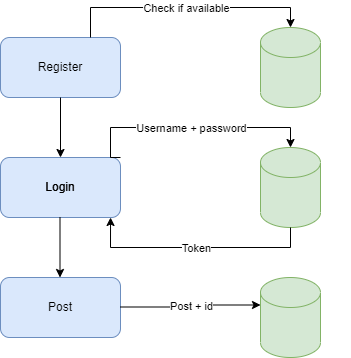

The diagram above was exported from draw.io. Its source (the exported page's mxGraphModel, read from the mxfile embedded in the PNG):
<mxGraphModel dx="1382" dy="764" grid="1" gridSize="10" guides="1" tooltips="1" connect="1" arrows="1" fold="1" page="1" pageScale="1" pageWidth="850" pageHeight="1100" math="0" shadow="0">
  <root>
    <mxCell id="0" />
    <mxCell id="1" parent="0" />
    <mxCell id="Tf3LnIPzUOm-GrvrbUlF-25" value="" style="rounded=1;whiteSpace=wrap;html=1;fillColor=#dae8fc;strokeColor=#6c8ebf;" vertex="1" parent="1">
      <mxGeometry x="80" y="280" width="120" height="60" as="geometry" />
    </mxCell>
    <mxCell id="Tf3LnIPzUOm-GrvrbUlF-1" value="" style="rounded=1;whiteSpace=wrap;html=1;fillColor=#dae8fc;strokeColor=#6c8ebf;" vertex="1" parent="1">
      <mxGeometry x="80" y="40" width="120" height="60" as="geometry" />
    </mxCell>
    <mxCell id="Tf3LnIPzUOm-GrvrbUlF-2" value="Register" style="text;html=1;strokeColor=none;fillColor=none;align=center;verticalAlign=middle;whiteSpace=wrap;rounded=0;" vertex="1" parent="1">
      <mxGeometry x="80" y="40" width="120" height="60" as="geometry" />
    </mxCell>
    <mxCell id="Tf3LnIPzUOm-GrvrbUlF-5" value="" style="rounded=1;whiteSpace=wrap;html=1;fillColor=#dae8fc;strokeColor=#6c8ebf;" vertex="1" parent="1">
      <mxGeometry x="80" y="160" width="120" height="60" as="geometry" />
    </mxCell>
    <mxCell id="Tf3LnIPzUOm-GrvrbUlF-6" value="Login" style="text;html=1;strokeColor=none;fillColor=none;align=center;verticalAlign=middle;whiteSpace=wrap;rounded=0;" vertex="1" parent="1">
      <mxGeometry x="80" y="160" width="120" height="60" as="geometry" />
    </mxCell>
    <mxCell id="Tf3LnIPzUOm-GrvrbUlF-8" value="" style="endArrow=classic;html=1;rounded=0;edgeStyle=orthogonalEdgeStyle;exitX=0.5;exitY=1;exitDx=0;exitDy=0;entryX=0.5;entryY=0;entryDx=0;entryDy=0;" edge="1" parent="1" source="Tf3LnIPzUOm-GrvrbUlF-2" target="Tf3LnIPzUOm-GrvrbUlF-6">
      <mxGeometry width="50" height="50" relative="1" as="geometry">
        <mxPoint x="360" y="220" as="sourcePoint" />
        <mxPoint x="360" y="150" as="targetPoint" />
      </mxGeometry>
    </mxCell>
    <mxCell id="Tf3LnIPzUOm-GrvrbUlF-10" value="" style="group" vertex="1" connectable="0" parent="1">
      <mxGeometry x="310" y="30" width="120" height="80" as="geometry" />
    </mxCell>
    <mxCell id="Tf3LnIPzUOm-GrvrbUlF-9" value="" style="shape=cylinder3;whiteSpace=wrap;html=1;boundedLbl=1;backgroundOutline=1;size=15;fillColor=#d5e8d4;strokeColor=#82b366;" vertex="1" parent="Tf3LnIPzUOm-GrvrbUlF-10">
      <mxGeometry x="30" width="60" height="80" as="geometry" />
    </mxCell>
    <mxCell id="Tf3LnIPzUOm-GrvrbUlF-11" value="" style="shape=cylinder3;whiteSpace=wrap;html=1;boundedLbl=1;backgroundOutline=1;size=15;fillColor=#d5e8d4;strokeColor=#82b366;" vertex="1" parent="1">
      <mxGeometry x="340" y="150" width="60" height="80" as="geometry" />
    </mxCell>
    <mxCell id="Tf3LnIPzUOm-GrvrbUlF-15" value="" style="endArrow=classic;html=1;rounded=0;edgeStyle=orthogonalEdgeStyle;" edge="1" parent="1" target="Tf3LnIPzUOm-GrvrbUlF-11">
      <mxGeometry relative="1" as="geometry">
        <mxPoint x="200" y="160" as="sourcePoint" />
        <mxPoint x="370" y="150" as="targetPoint" />
        <Array as="points">
          <mxPoint x="190" y="160" />
          <mxPoint x="190" y="130" />
          <mxPoint x="370" y="130" />
        </Array>
      </mxGeometry>
    </mxCell>
    <mxCell id="Tf3LnIPzUOm-GrvrbUlF-16" value="Username + password" style="edgeLabel;resizable=0;html=1;align=center;verticalAlign=middle;" connectable="0" vertex="1" parent="Tf3LnIPzUOm-GrvrbUlF-15">
      <mxGeometry relative="1" as="geometry" />
    </mxCell>
    <mxCell id="Tf3LnIPzUOm-GrvrbUlF-17" value="" style="endArrow=classic;html=1;rounded=0;edgeStyle=orthogonalEdgeStyle;exitX=0.5;exitY=1;exitDx=0;exitDy=0;exitPerimeter=0;entryX=0.917;entryY=1;entryDx=0;entryDy=0;entryPerimeter=0;" edge="1" parent="1" source="Tf3LnIPzUOm-GrvrbUlF-11" target="Tf3LnIPzUOm-GrvrbUlF-6">
      <mxGeometry relative="1" as="geometry">
        <mxPoint x="370" y="390" as="sourcePoint" />
        <mxPoint x="470" y="390" as="targetPoint" />
        <Array as="points">
          <mxPoint x="370" y="250" />
          <mxPoint x="190" y="250" />
        </Array>
      </mxGeometry>
    </mxCell>
    <mxCell id="Tf3LnIPzUOm-GrvrbUlF-18" value="Token" style="edgeLabel;resizable=0;html=1;align=center;verticalAlign=middle;" connectable="0" vertex="1" parent="Tf3LnIPzUOm-GrvrbUlF-17">
      <mxGeometry relative="1" as="geometry" />
    </mxCell>
    <mxCell id="Tf3LnIPzUOm-GrvrbUlF-19" value="" style="endArrow=classic;html=1;rounded=0;edgeStyle=orthogonalEdgeStyle;exitX=0.75;exitY=0;exitDx=0;exitDy=0;entryX=0.5;entryY=0;entryDx=0;entryDy=0;entryPerimeter=0;" edge="1" parent="1" source="Tf3LnIPzUOm-GrvrbUlF-2" target="Tf3LnIPzUOm-GrvrbUlF-9">
      <mxGeometry relative="1" as="geometry">
        <mxPoint x="370" y="390" as="sourcePoint" />
        <mxPoint x="300" y="20" as="targetPoint" />
        <Array as="points">
          <mxPoint x="170" y="10" />
          <mxPoint x="370" y="10" />
        </Array>
      </mxGeometry>
    </mxCell>
    <mxCell id="Tf3LnIPzUOm-GrvrbUlF-20" value="Check if available" style="edgeLabel;resizable=0;html=1;align=center;verticalAlign=middle;" connectable="0" vertex="1" parent="Tf3LnIPzUOm-GrvrbUlF-19">
      <mxGeometry relative="1" as="geometry" />
    </mxCell>
    <mxCell id="Tf3LnIPzUOm-GrvrbUlF-22" value="Post" style="text;html=1;strokeColor=none;fillColor=none;align=center;verticalAlign=middle;whiteSpace=wrap;rounded=0;" vertex="1" parent="1">
      <mxGeometry x="80" y="280" width="120" height="60" as="geometry" />
    </mxCell>
    <mxCell id="Tf3LnIPzUOm-GrvrbUlF-23" value="" style="endArrow=classic;html=1;rounded=0;edgeStyle=orthogonalEdgeStyle;exitX=0.5;exitY=1;exitDx=0;exitDy=0;entryX=0.5;entryY=0;entryDx=0;entryDy=0;" edge="1" parent="1">
      <mxGeometry width="50" height="50" relative="1" as="geometry">
        <mxPoint x="139.5" y="220" as="sourcePoint" />
        <mxPoint x="139.5" y="280" as="targetPoint" />
      </mxGeometry>
    </mxCell>
    <mxCell id="Tf3LnIPzUOm-GrvrbUlF-24" value="Login" style="text;html=1;strokeColor=none;fillColor=none;align=center;verticalAlign=middle;whiteSpace=wrap;rounded=0;" vertex="1" parent="1">
      <mxGeometry x="80" y="160" width="120" height="60" as="geometry" />
    </mxCell>
    <mxCell id="Tf3LnIPzUOm-GrvrbUlF-26" value="" style="shape=cylinder3;whiteSpace=wrap;html=1;boundedLbl=1;backgroundOutline=1;size=15;fillColor=#d5e8d4;strokeColor=#82b366;" vertex="1" parent="1">
      <mxGeometry x="340" y="280" width="60" height="80" as="geometry" />
    </mxCell>
    <mxCell id="Tf3LnIPzUOm-GrvrbUlF-27" value="" style="endArrow=classic;html=1;rounded=0;edgeStyle=orthogonalEdgeStyle;entryX=0;entryY=0;entryDx=0;entryDy=27.5;entryPerimeter=0;" edge="1" parent="1" target="Tf3LnIPzUOm-GrvrbUlF-26">
      <mxGeometry relative="1" as="geometry">
        <mxPoint x="200" y="309.5" as="sourcePoint" />
        <mxPoint x="300" y="309.5" as="targetPoint" />
      </mxGeometry>
    </mxCell>
    <mxCell id="Tf3LnIPzUOm-GrvrbUlF-28" value="Post + id" style="edgeLabel;resizable=0;html=1;align=center;verticalAlign=middle;" connectable="0" vertex="1" parent="Tf3LnIPzUOm-GrvrbUlF-27">
      <mxGeometry relative="1" as="geometry" />
    </mxCell>
  </root>
</mxGraphModel>